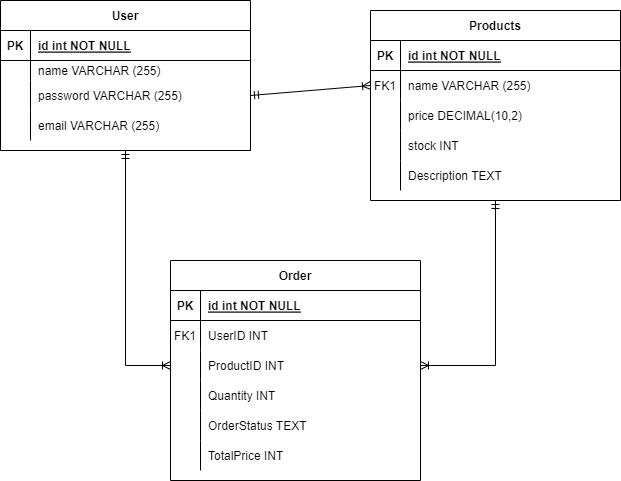

The diagram above was exported from draw.io. Its source (the exported page's mxGraphModel, read from the mxfile embedded in the PNG):
<mxGraphModel dx="1104" dy="516" grid="1" gridSize="10" guides="1" tooltips="1" connect="1" arrows="1" fold="1" page="1" pageScale="1" pageWidth="850" pageHeight="1100" math="0" shadow="0" extFonts="Permanent Marker^https://fonts.googleapis.com/css?family=Permanent+Marker">
  <root>
    <mxCell id="0" />
    <mxCell id="1" parent="0" />
    <mxCell id="C-vyLk0tnHw3VtMMgP7b-13" value="Products" style="shape=table;startSize=30;container=1;collapsible=1;childLayout=tableLayout;fixedRows=1;rowLines=0;fontStyle=1;align=center;resizeLast=1;" parent="1" vertex="1">
      <mxGeometry x="410" y="200" width="250" height="190" as="geometry" />
    </mxCell>
    <mxCell id="C-vyLk0tnHw3VtMMgP7b-14" value="" style="shape=partialRectangle;collapsible=0;dropTarget=0;pointerEvents=0;fillColor=none;points=[[0,0.5],[1,0.5]];portConstraint=eastwest;top=0;left=0;right=0;bottom=1;" parent="C-vyLk0tnHw3VtMMgP7b-13" vertex="1">
      <mxGeometry y="30" width="250" height="30" as="geometry" />
    </mxCell>
    <mxCell id="C-vyLk0tnHw3VtMMgP7b-15" value="PK" style="shape=partialRectangle;overflow=hidden;connectable=0;fillColor=none;top=0;left=0;bottom=0;right=0;fontStyle=1;" parent="C-vyLk0tnHw3VtMMgP7b-14" vertex="1">
      <mxGeometry width="30" height="30" as="geometry">
        <mxRectangle width="30" height="30" as="alternateBounds" />
      </mxGeometry>
    </mxCell>
    <mxCell id="C-vyLk0tnHw3VtMMgP7b-16" value="id int NOT NULL " style="shape=partialRectangle;overflow=hidden;connectable=0;fillColor=none;top=0;left=0;bottom=0;right=0;align=left;spacingLeft=6;fontStyle=5;" parent="C-vyLk0tnHw3VtMMgP7b-14" vertex="1">
      <mxGeometry x="30" width="220" height="30" as="geometry">
        <mxRectangle width="220" height="30" as="alternateBounds" />
      </mxGeometry>
    </mxCell>
    <mxCell id="C-vyLk0tnHw3VtMMgP7b-17" value="" style="shape=partialRectangle;collapsible=0;dropTarget=0;pointerEvents=0;fillColor=none;points=[[0,0.5],[1,0.5]];portConstraint=eastwest;top=0;left=0;right=0;bottom=0;" parent="C-vyLk0tnHw3VtMMgP7b-13" vertex="1">
      <mxGeometry y="60" width="250" height="30" as="geometry" />
    </mxCell>
    <mxCell id="C-vyLk0tnHw3VtMMgP7b-18" value="FK1" style="shape=partialRectangle;overflow=hidden;connectable=0;fillColor=none;top=0;left=0;bottom=0;right=0;" parent="C-vyLk0tnHw3VtMMgP7b-17" vertex="1">
      <mxGeometry width="30" height="30" as="geometry">
        <mxRectangle width="30" height="30" as="alternateBounds" />
      </mxGeometry>
    </mxCell>
    <mxCell id="C-vyLk0tnHw3VtMMgP7b-19" value="name VARCHAR (255)" style="shape=partialRectangle;overflow=hidden;connectable=0;fillColor=none;top=0;left=0;bottom=0;right=0;align=left;spacingLeft=6;" parent="C-vyLk0tnHw3VtMMgP7b-17" vertex="1">
      <mxGeometry x="30" width="220" height="30" as="geometry">
        <mxRectangle width="220" height="30" as="alternateBounds" />
      </mxGeometry>
    </mxCell>
    <mxCell id="C-vyLk0tnHw3VtMMgP7b-20" value="" style="shape=partialRectangle;collapsible=0;dropTarget=0;pointerEvents=0;fillColor=none;points=[[0,0.5],[1,0.5]];portConstraint=eastwest;top=0;left=0;right=0;bottom=0;" parent="C-vyLk0tnHw3VtMMgP7b-13" vertex="1">
      <mxGeometry y="90" width="250" height="30" as="geometry" />
    </mxCell>
    <mxCell id="C-vyLk0tnHw3VtMMgP7b-21" value="" style="shape=partialRectangle;overflow=hidden;connectable=0;fillColor=none;top=0;left=0;bottom=0;right=0;" parent="C-vyLk0tnHw3VtMMgP7b-20" vertex="1">
      <mxGeometry width="30" height="30" as="geometry">
        <mxRectangle width="30" height="30" as="alternateBounds" />
      </mxGeometry>
    </mxCell>
    <mxCell id="C-vyLk0tnHw3VtMMgP7b-22" value="price DECIMAL(10,2)" style="shape=partialRectangle;overflow=hidden;connectable=0;fillColor=none;top=0;left=0;bottom=0;right=0;align=left;spacingLeft=6;" parent="C-vyLk0tnHw3VtMMgP7b-20" vertex="1">
      <mxGeometry x="30" width="220" height="30" as="geometry">
        <mxRectangle width="220" height="30" as="alternateBounds" />
      </mxGeometry>
    </mxCell>
    <mxCell id="VHTyFwPbmgaUwkigXMF4-34" value="" style="shape=partialRectangle;collapsible=0;dropTarget=0;pointerEvents=0;fillColor=none;points=[[0,0.5],[1,0.5]];portConstraint=eastwest;top=0;left=0;right=0;bottom=0;" parent="C-vyLk0tnHw3VtMMgP7b-13" vertex="1">
      <mxGeometry y="120" width="250" height="30" as="geometry" />
    </mxCell>
    <mxCell id="VHTyFwPbmgaUwkigXMF4-35" value="" style="shape=partialRectangle;overflow=hidden;connectable=0;fillColor=none;top=0;left=0;bottom=0;right=0;" parent="VHTyFwPbmgaUwkigXMF4-34" vertex="1">
      <mxGeometry width="30" height="30" as="geometry">
        <mxRectangle width="30" height="30" as="alternateBounds" />
      </mxGeometry>
    </mxCell>
    <mxCell id="VHTyFwPbmgaUwkigXMF4-36" value="stock INT" style="shape=partialRectangle;overflow=hidden;connectable=0;fillColor=none;top=0;left=0;bottom=0;right=0;align=left;spacingLeft=6;" parent="VHTyFwPbmgaUwkigXMF4-34" vertex="1">
      <mxGeometry x="30" width="220" height="30" as="geometry">
        <mxRectangle width="220" height="30" as="alternateBounds" />
      </mxGeometry>
    </mxCell>
    <mxCell id="z5G__Seb0e2iBrGQW5yz-5" value="" style="shape=partialRectangle;collapsible=0;dropTarget=0;pointerEvents=0;fillColor=none;points=[[0,0.5],[1,0.5]];portConstraint=eastwest;top=0;left=0;right=0;bottom=0;" parent="C-vyLk0tnHw3VtMMgP7b-13" vertex="1">
      <mxGeometry y="150" width="250" height="30" as="geometry" />
    </mxCell>
    <mxCell id="z5G__Seb0e2iBrGQW5yz-6" value="" style="shape=partialRectangle;overflow=hidden;connectable=0;fillColor=none;top=0;left=0;bottom=0;right=0;" parent="z5G__Seb0e2iBrGQW5yz-5" vertex="1">
      <mxGeometry width="30" height="30" as="geometry">
        <mxRectangle width="30" height="30" as="alternateBounds" />
      </mxGeometry>
    </mxCell>
    <mxCell id="z5G__Seb0e2iBrGQW5yz-7" value="Description TEXT" style="shape=partialRectangle;overflow=hidden;connectable=0;fillColor=none;top=0;left=0;bottom=0;right=0;align=left;spacingLeft=6;" parent="z5G__Seb0e2iBrGQW5yz-5" vertex="1">
      <mxGeometry x="30" width="220" height="30" as="geometry">
        <mxRectangle width="220" height="30" as="alternateBounds" />
      </mxGeometry>
    </mxCell>
    <mxCell id="C-vyLk0tnHw3VtMMgP7b-23" value="User" style="shape=table;startSize=30;container=1;collapsible=1;childLayout=tableLayout;fixedRows=1;rowLines=0;fontStyle=1;align=center;resizeLast=1;" parent="1" vertex="1">
      <mxGeometry x="40" y="190" width="250" height="150" as="geometry" />
    </mxCell>
    <mxCell id="C-vyLk0tnHw3VtMMgP7b-24" value="" style="shape=partialRectangle;collapsible=0;dropTarget=0;pointerEvents=0;fillColor=none;points=[[0,0.5],[1,0.5]];portConstraint=eastwest;top=0;left=0;right=0;bottom=1;" parent="C-vyLk0tnHw3VtMMgP7b-23" vertex="1">
      <mxGeometry y="30" width="250" height="30" as="geometry" />
    </mxCell>
    <mxCell id="C-vyLk0tnHw3VtMMgP7b-25" value="PK" style="shape=partialRectangle;overflow=hidden;connectable=0;fillColor=none;top=0;left=0;bottom=0;right=0;fontStyle=1;" parent="C-vyLk0tnHw3VtMMgP7b-24" vertex="1">
      <mxGeometry width="30" height="30" as="geometry">
        <mxRectangle width="30" height="30" as="alternateBounds" />
      </mxGeometry>
    </mxCell>
    <mxCell id="C-vyLk0tnHw3VtMMgP7b-26" value="id int NOT NULL " style="shape=partialRectangle;overflow=hidden;connectable=0;fillColor=none;top=0;left=0;bottom=0;right=0;align=left;spacingLeft=6;fontStyle=5;" parent="C-vyLk0tnHw3VtMMgP7b-24" vertex="1">
      <mxGeometry x="30" width="220" height="30" as="geometry">
        <mxRectangle width="220" height="30" as="alternateBounds" />
      </mxGeometry>
    </mxCell>
    <mxCell id="C-vyLk0tnHw3VtMMgP7b-27" value="" style="shape=partialRectangle;collapsible=0;dropTarget=0;pointerEvents=0;fillColor=none;points=[[0,0.5],[1,0.5]];portConstraint=eastwest;top=0;left=0;right=0;bottom=0;" parent="C-vyLk0tnHw3VtMMgP7b-23" vertex="1">
      <mxGeometry y="60" width="250" height="20" as="geometry" />
    </mxCell>
    <mxCell id="C-vyLk0tnHw3VtMMgP7b-28" value="" style="shape=partialRectangle;overflow=hidden;connectable=0;fillColor=none;top=0;left=0;bottom=0;right=0;" parent="C-vyLk0tnHw3VtMMgP7b-27" vertex="1">
      <mxGeometry width="30" height="20" as="geometry">
        <mxRectangle width="30" height="20" as="alternateBounds" />
      </mxGeometry>
    </mxCell>
    <mxCell id="C-vyLk0tnHw3VtMMgP7b-29" value="name VARCHAR (255)" style="shape=partialRectangle;overflow=hidden;connectable=0;fillColor=none;top=0;left=0;bottom=0;right=0;align=left;spacingLeft=6;" parent="C-vyLk0tnHw3VtMMgP7b-27" vertex="1">
      <mxGeometry x="30" width="220" height="20" as="geometry">
        <mxRectangle width="220" height="20" as="alternateBounds" />
      </mxGeometry>
    </mxCell>
    <mxCell id="VHTyFwPbmgaUwkigXMF4-2" value="" style="shape=partialRectangle;collapsible=0;dropTarget=0;pointerEvents=0;fillColor=none;points=[[0,0.5],[1,0.5]];portConstraint=eastwest;top=0;left=0;right=0;bottom=0;" parent="C-vyLk0tnHw3VtMMgP7b-23" vertex="1">
      <mxGeometry y="80" width="250" height="30" as="geometry" />
    </mxCell>
    <mxCell id="VHTyFwPbmgaUwkigXMF4-3" value="" style="shape=partialRectangle;overflow=hidden;connectable=0;fillColor=none;top=0;left=0;bottom=0;right=0;" parent="VHTyFwPbmgaUwkigXMF4-2" vertex="1">
      <mxGeometry width="30" height="30" as="geometry">
        <mxRectangle width="30" height="30" as="alternateBounds" />
      </mxGeometry>
    </mxCell>
    <mxCell id="VHTyFwPbmgaUwkigXMF4-4" value="password VARCHAR (255)" style="shape=partialRectangle;overflow=hidden;connectable=0;fillColor=none;top=0;left=0;bottom=0;right=0;align=left;spacingLeft=6;" parent="VHTyFwPbmgaUwkigXMF4-2" vertex="1">
      <mxGeometry x="30" width="220" height="30" as="geometry">
        <mxRectangle width="220" height="30" as="alternateBounds" />
      </mxGeometry>
    </mxCell>
    <mxCell id="VHTyFwPbmgaUwkigXMF4-5" value="" style="shape=partialRectangle;collapsible=0;dropTarget=0;pointerEvents=0;fillColor=none;points=[[0,0.5],[1,0.5]];portConstraint=eastwest;top=0;left=0;right=0;bottom=0;" parent="C-vyLk0tnHw3VtMMgP7b-23" vertex="1">
      <mxGeometry y="110" width="250" height="30" as="geometry" />
    </mxCell>
    <mxCell id="VHTyFwPbmgaUwkigXMF4-6" value="" style="shape=partialRectangle;overflow=hidden;connectable=0;fillColor=none;top=0;left=0;bottom=0;right=0;" parent="VHTyFwPbmgaUwkigXMF4-5" vertex="1">
      <mxGeometry width="30" height="30" as="geometry">
        <mxRectangle width="30" height="30" as="alternateBounds" />
      </mxGeometry>
    </mxCell>
    <mxCell id="VHTyFwPbmgaUwkigXMF4-7" value="email VARCHAR (255)" style="shape=partialRectangle;overflow=hidden;connectable=0;fillColor=none;top=0;left=0;bottom=0;right=0;align=left;spacingLeft=6;" parent="VHTyFwPbmgaUwkigXMF4-5" vertex="1">
      <mxGeometry x="30" width="220" height="30" as="geometry">
        <mxRectangle width="220" height="30" as="alternateBounds" />
      </mxGeometry>
    </mxCell>
    <mxCell id="VHTyFwPbmgaUwkigXMF4-71" value="" style="fontSize=12;html=1;endArrow=ERoneToMany;startArrow=ERmandOne;rounded=0;exitX=1;exitY=0.5;exitDx=0;exitDy=0;entryX=0;entryY=0.5;entryDx=0;entryDy=0;" parent="1" source="VHTyFwPbmgaUwkigXMF4-2" target="C-vyLk0tnHw3VtMMgP7b-17" edge="1">
      <mxGeometry width="100" height="100" relative="1" as="geometry">
        <mxPoint x="420" y="160" as="sourcePoint" />
        <mxPoint x="410" y="295" as="targetPoint" />
      </mxGeometry>
    </mxCell>
    <mxCell id="glYNOvU_cDQU_mQQtN0B-1" value="Order" style="shape=table;startSize=30;container=1;collapsible=1;childLayout=tableLayout;fixedRows=1;rowLines=0;fontStyle=1;align=center;resizeLast=1;" vertex="1" parent="1">
      <mxGeometry x="210" y="450" width="250" height="220" as="geometry" />
    </mxCell>
    <mxCell id="glYNOvU_cDQU_mQQtN0B-2" value="" style="shape=partialRectangle;collapsible=0;dropTarget=0;pointerEvents=0;fillColor=none;points=[[0,0.5],[1,0.5]];portConstraint=eastwest;top=0;left=0;right=0;bottom=1;" vertex="1" parent="glYNOvU_cDQU_mQQtN0B-1">
      <mxGeometry y="30" width="250" height="30" as="geometry" />
    </mxCell>
    <mxCell id="glYNOvU_cDQU_mQQtN0B-3" value="PK" style="shape=partialRectangle;overflow=hidden;connectable=0;fillColor=none;top=0;left=0;bottom=0;right=0;fontStyle=1;" vertex="1" parent="glYNOvU_cDQU_mQQtN0B-2">
      <mxGeometry width="30" height="30" as="geometry">
        <mxRectangle width="30" height="30" as="alternateBounds" />
      </mxGeometry>
    </mxCell>
    <mxCell id="glYNOvU_cDQU_mQQtN0B-4" value="id int NOT NULL " style="shape=partialRectangle;overflow=hidden;connectable=0;fillColor=none;top=0;left=0;bottom=0;right=0;align=left;spacingLeft=6;fontStyle=5;" vertex="1" parent="glYNOvU_cDQU_mQQtN0B-2">
      <mxGeometry x="30" width="220" height="30" as="geometry">
        <mxRectangle width="220" height="30" as="alternateBounds" />
      </mxGeometry>
    </mxCell>
    <mxCell id="glYNOvU_cDQU_mQQtN0B-5" value="" style="shape=partialRectangle;collapsible=0;dropTarget=0;pointerEvents=0;fillColor=none;points=[[0,0.5],[1,0.5]];portConstraint=eastwest;top=0;left=0;right=0;bottom=0;" vertex="1" parent="glYNOvU_cDQU_mQQtN0B-1">
      <mxGeometry y="60" width="250" height="30" as="geometry" />
    </mxCell>
    <mxCell id="glYNOvU_cDQU_mQQtN0B-6" value="FK1" style="shape=partialRectangle;overflow=hidden;connectable=0;fillColor=none;top=0;left=0;bottom=0;right=0;" vertex="1" parent="glYNOvU_cDQU_mQQtN0B-5">
      <mxGeometry width="30" height="30" as="geometry">
        <mxRectangle width="30" height="30" as="alternateBounds" />
      </mxGeometry>
    </mxCell>
    <mxCell id="glYNOvU_cDQU_mQQtN0B-7" value="UserID INT" style="shape=partialRectangle;overflow=hidden;connectable=0;fillColor=none;top=0;left=0;bottom=0;right=0;align=left;spacingLeft=6;" vertex="1" parent="glYNOvU_cDQU_mQQtN0B-5">
      <mxGeometry x="30" width="220" height="30" as="geometry">
        <mxRectangle width="220" height="30" as="alternateBounds" />
      </mxGeometry>
    </mxCell>
    <mxCell id="glYNOvU_cDQU_mQQtN0B-8" value="" style="shape=partialRectangle;collapsible=0;dropTarget=0;pointerEvents=0;fillColor=none;points=[[0,0.5],[1,0.5]];portConstraint=eastwest;top=0;left=0;right=0;bottom=0;" vertex="1" parent="glYNOvU_cDQU_mQQtN0B-1">
      <mxGeometry y="90" width="250" height="30" as="geometry" />
    </mxCell>
    <mxCell id="glYNOvU_cDQU_mQQtN0B-9" value="" style="shape=partialRectangle;overflow=hidden;connectable=0;fillColor=none;top=0;left=0;bottom=0;right=0;" vertex="1" parent="glYNOvU_cDQU_mQQtN0B-8">
      <mxGeometry width="30" height="30" as="geometry">
        <mxRectangle width="30" height="30" as="alternateBounds" />
      </mxGeometry>
    </mxCell>
    <mxCell id="glYNOvU_cDQU_mQQtN0B-10" value="ProductID INT" style="shape=partialRectangle;overflow=hidden;connectable=0;fillColor=none;top=0;left=0;bottom=0;right=0;align=left;spacingLeft=6;" vertex="1" parent="glYNOvU_cDQU_mQQtN0B-8">
      <mxGeometry x="30" width="220" height="30" as="geometry">
        <mxRectangle width="220" height="30" as="alternateBounds" />
      </mxGeometry>
    </mxCell>
    <mxCell id="glYNOvU_cDQU_mQQtN0B-11" value="" style="shape=partialRectangle;collapsible=0;dropTarget=0;pointerEvents=0;fillColor=none;points=[[0,0.5],[1,0.5]];portConstraint=eastwest;top=0;left=0;right=0;bottom=0;" vertex="1" parent="glYNOvU_cDQU_mQQtN0B-1">
      <mxGeometry y="120" width="250" height="30" as="geometry" />
    </mxCell>
    <mxCell id="glYNOvU_cDQU_mQQtN0B-12" value="" style="shape=partialRectangle;overflow=hidden;connectable=0;fillColor=none;top=0;left=0;bottom=0;right=0;" vertex="1" parent="glYNOvU_cDQU_mQQtN0B-11">
      <mxGeometry width="30" height="30" as="geometry">
        <mxRectangle width="30" height="30" as="alternateBounds" />
      </mxGeometry>
    </mxCell>
    <mxCell id="glYNOvU_cDQU_mQQtN0B-13" value="Quantity INT" style="shape=partialRectangle;overflow=hidden;connectable=0;fillColor=none;top=0;left=0;bottom=0;right=0;align=left;spacingLeft=6;" vertex="1" parent="glYNOvU_cDQU_mQQtN0B-11">
      <mxGeometry x="30" width="220" height="30" as="geometry">
        <mxRectangle width="220" height="30" as="alternateBounds" />
      </mxGeometry>
    </mxCell>
    <mxCell id="glYNOvU_cDQU_mQQtN0B-14" value="" style="shape=partialRectangle;collapsible=0;dropTarget=0;pointerEvents=0;fillColor=none;points=[[0,0.5],[1,0.5]];portConstraint=eastwest;top=0;left=0;right=0;bottom=0;" vertex="1" parent="glYNOvU_cDQU_mQQtN0B-1">
      <mxGeometry y="150" width="250" height="30" as="geometry" />
    </mxCell>
    <mxCell id="glYNOvU_cDQU_mQQtN0B-15" value="" style="shape=partialRectangle;overflow=hidden;connectable=0;fillColor=none;top=0;left=0;bottom=0;right=0;" vertex="1" parent="glYNOvU_cDQU_mQQtN0B-14">
      <mxGeometry width="30" height="30" as="geometry">
        <mxRectangle width="30" height="30" as="alternateBounds" />
      </mxGeometry>
    </mxCell>
    <mxCell id="glYNOvU_cDQU_mQQtN0B-16" value="OrderStatus TEXT" style="shape=partialRectangle;overflow=hidden;connectable=0;fillColor=none;top=0;left=0;bottom=0;right=0;align=left;spacingLeft=6;" vertex="1" parent="glYNOvU_cDQU_mQQtN0B-14">
      <mxGeometry x="30" width="220" height="30" as="geometry">
        <mxRectangle width="220" height="30" as="alternateBounds" />
      </mxGeometry>
    </mxCell>
    <mxCell id="glYNOvU_cDQU_mQQtN0B-17" value="" style="shape=partialRectangle;collapsible=0;dropTarget=0;pointerEvents=0;fillColor=none;points=[[0,0.5],[1,0.5]];portConstraint=eastwest;top=0;left=0;right=0;bottom=0;" vertex="1" parent="glYNOvU_cDQU_mQQtN0B-1">
      <mxGeometry y="180" width="250" height="30" as="geometry" />
    </mxCell>
    <mxCell id="glYNOvU_cDQU_mQQtN0B-18" value="" style="shape=partialRectangle;overflow=hidden;connectable=0;fillColor=none;top=0;left=0;bottom=0;right=0;" vertex="1" parent="glYNOvU_cDQU_mQQtN0B-17">
      <mxGeometry width="30" height="30" as="geometry">
        <mxRectangle width="30" height="30" as="alternateBounds" />
      </mxGeometry>
    </mxCell>
    <mxCell id="glYNOvU_cDQU_mQQtN0B-19" value="TotalPrice INT" style="shape=partialRectangle;overflow=hidden;connectable=0;fillColor=none;top=0;left=0;bottom=0;right=0;align=left;spacingLeft=6;" vertex="1" parent="glYNOvU_cDQU_mQQtN0B-17">
      <mxGeometry x="30" width="220" height="30" as="geometry">
        <mxRectangle width="220" height="30" as="alternateBounds" />
      </mxGeometry>
    </mxCell>
    <mxCell id="glYNOvU_cDQU_mQQtN0B-20" value="" style="fontSize=12;html=1;endArrow=ERoneToMany;startArrow=ERmandOne;rounded=0;exitX=0.5;exitY=1;exitDx=0;exitDy=0;entryX=1;entryY=0.5;entryDx=0;entryDy=0;" edge="1" parent="1" source="C-vyLk0tnHw3VtMMgP7b-13" target="glYNOvU_cDQU_mQQtN0B-8">
      <mxGeometry width="100" height="100" relative="1" as="geometry">
        <mxPoint x="300" y="295" as="sourcePoint" />
        <mxPoint x="420" y="285" as="targetPoint" />
        <Array as="points">
          <mxPoint x="535" y="555" />
        </Array>
      </mxGeometry>
    </mxCell>
    <mxCell id="glYNOvU_cDQU_mQQtN0B-21" value="" style="fontSize=12;html=1;endArrow=ERoneToMany;startArrow=ERmandOne;rounded=0;exitX=0.5;exitY=1;exitDx=0;exitDy=0;entryX=0;entryY=0.5;entryDx=0;entryDy=0;" edge="1" parent="1" source="C-vyLk0tnHw3VtMMgP7b-23" target="glYNOvU_cDQU_mQQtN0B-8">
      <mxGeometry width="100" height="100" relative="1" as="geometry">
        <mxPoint x="300" y="295" as="sourcePoint" />
        <mxPoint x="420" y="285" as="targetPoint" />
        <Array as="points">
          <mxPoint x="165" y="555" />
        </Array>
      </mxGeometry>
    </mxCell>
  </root>
</mxGraphModel>